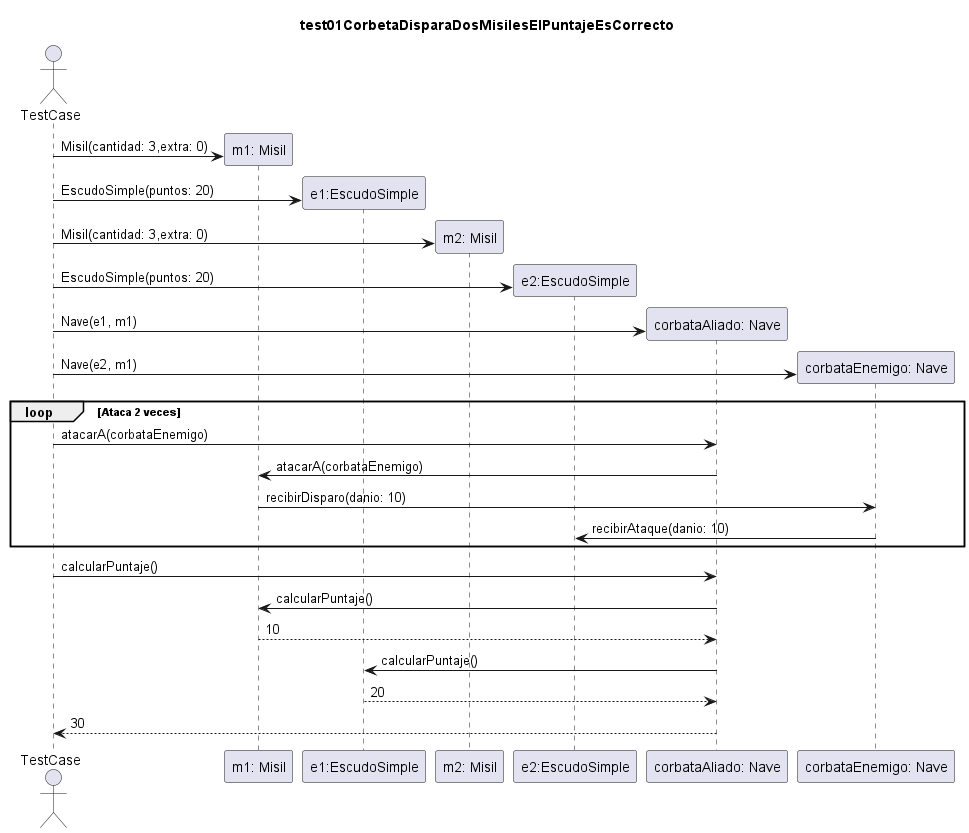

The diagram above was rendered by PlantUML. Its source (embedded in the PNG):
@startuml
actor TestCase
title "test01CorbetaDisparaDosMisilesElPuntajeEsCorrecto"

create "m1: Misil"
TestCase -> "m1: Misil": Misil(cantidad: 3,extra: 0)
create "e1:EscudoSimple"
TestCase -> "e1:EscudoSimple": EscudoSimple(puntos: 20)
create "m2: Misil"
TestCase -> "m2: Misil": Misil(cantidad: 3,extra: 0)
create "e2:EscudoSimple"
TestCase -> "e2:EscudoSimple": EscudoSimple(puntos: 20)
create "corbataAliado: Nave"
TestCase -> "corbataAliado: Nave": Nave(e1, m1)
create "corbataEnemigo: Nave"
TestCase -> "corbataEnemigo: Nave": Nave(e2, m1)

loop Ataca 2 veces
TestCase -> "corbataAliado: Nave": atacarA(corbataEnemigo)
"corbataAliado: Nave" -> "m1: Misil": atacarA(corbataEnemigo)
"m1: Misil" -> "corbataEnemigo: Nave": recibirDisparo(danio: 10)
"corbataEnemigo: Nave" -> "e2:EscudoSimple": recibirAtaque(danio: 10)
end

TestCase -> "corbataAliado: Nave": calcularPuntaje()
"corbataAliado: Nave" -> "m1: Misil": calcularPuntaje()
"m1: Misil" --> "corbataAliado: Nave": 10
"corbataAliado: Nave" -> "e1:EscudoSimple": calcularPuntaje()
"e1:EscudoSimple" --> "corbataAliado: Nave": 20
"corbataAliado: Nave" --> TestCase: 30

@enduml